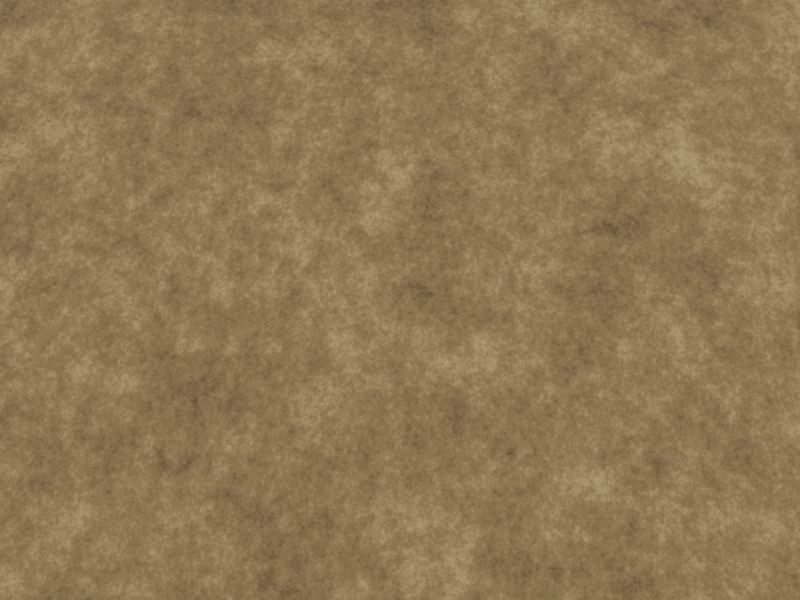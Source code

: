 # Source: Generator_manual.blend  (saved by Blender 3.6.13; exported with 4.5.12 LTS)
import bpy
from mathutils import Matrix  # noqa: F401  (used for matrix-valued properties, if any)

bpy.ops.wm.read_factory_settings(use_empty=True)
scene = bpy.context.scene
scene.name = 'Scene'

# ---- collections
col_collection = bpy.data.collections.new('Collection'); scene.collection.children.link(col_collection)
col_models = bpy.data.collections.new('Models'); scene.collection.children.link(col_models)
col_models.hide_render = True
col_output = bpy.data.collections.new('Output'); scene.collection.children.link(col_output)

# ---- materials (node trees are filled in below, after node groups)
mat_background = bpy.data.materials.new('Background')
mat_background.use_transparent_shadow = False
mat_background.diffuse_color = (1.0, 1.0, 1.0, 1.0)

# ---- material node trees
mat_background.use_nodes = True; mat_background.node_tree.nodes.clear()
_N = mat_background.node_tree.nodes; _L = mat_background.node_tree.links
n0 = _N.new('ShaderNodeOutputMaterial'); n0.name = 'Material Output'; n0.location = (576, 300)
n1 = _N.new('ShaderNodeBsdfPrincipled'); n1.name = 'Principled BSDF'; n1.location = (259, 278)
n1.distribution = 'GGX'
n1.subsurface_method = 'RANDOM_WALK_SKIN'
n1.inputs[2].default_value = 1.0
n1.inputs[3].default_value = 1.45
n1.inputs[13].default_value = 0.2818
n1.inputs[27].default_value = (0.0, 0.0, 0.0, 1.0)
n1.inputs[28].default_value = 1.0
n2 = _N.new('ShaderNodeTexWave'); n2.name = 'Wave Texture'; n2.location = (-515, 81)
n2.wave_type = 'RINGS'
n2.inputs[1].default_value = 10.8
n2.inputs[2].default_value = 7.9
n2.inputs[3].default_value = 1.0
n2.inputs[4].default_value = 2.4
n2.inputs[5].default_value = 0.6923
n2.inputs[6].default_value = 3.5
n3 = _N.new('ShaderNodeTexNoise'); n3.name = 'Noise Texture'; n3.location = (-285, 200)
n3.inputs[2].default_value = -28.4
n3.inputs[3].default_value = 6.6
n3.inputs[4].default_value = 1.0
n4 = _N.new('ShaderNodeValToRGB'); n4.name = 'Color Ramp'; n4.location = (-89, 227)
while len(n4.color_ramp.elements) > 1: n4.color_ramp.elements.remove(n4.color_ramp.elements[-1])
n4.color_ramp.elements[0].position = 0.2773; n4.color_ramp.elements[0].color = (0.0, 0.0, 0.0, 1.0)
_e = n4.color_ramp.elements.new(0.5182); _e.color = (0.1732, 0.1059, 0.04028, 1.0)
_e = n4.color_ramp.elements.new(0.8409); _e.color = (0.5906, 0.4042, 0.1716, 1.0)
_L.new(n1.outputs[0], n0.inputs[0])
_L.new(n4.outputs[0], n1.inputs[0])
_L.new(n3.outputs[1], n4.inputs[0])
n0.is_active_output = True

# ---- world
world_world = bpy.data.worlds.new('World'); scene.world = world_world
world_world.use_nodes = True; world_world.node_tree.nodes.clear()
_N = world_world.node_tree.nodes; _L = world_world.node_tree.links
n0 = _N.new('ShaderNodeOutputWorld'); n0.name = 'World Output'; n0.location = (546, 300)
n1 = _N.new('ShaderNodeBackground'); n1.name = 'Background'; n1.location = (256, 300)
n2 = _N.new('ShaderNodeTexNoise'); n2.name = 'Noise Texture'; n2.location = (-304, 245)
n2.inputs[2].default_value = -15.0
n2.inputs[3].default_value = 6.3
n3 = _N.new('ShaderNodeValToRGB'); n3.name = 'Color Ramp'; n3.location = (-107, 298)
while len(n3.color_ramp.elements) > 1: n3.color_ramp.elements.remove(n3.color_ramp.elements[-1])
n3.color_ramp.elements[0].position = 0.3; n3.color_ramp.elements[0].color = (0.03098, 0.0634, 0.2508, 1.0)
_e = n3.color_ramp.elements.new(1.0); _e.color = (1.0, 1.0, 1.0, 1.0)
_L.new(n1.outputs[0], n0.inputs[0])
_L.new(n3.outputs[0], n1.inputs[0])
_L.new(n2.outputs[1], n3.inputs[0])
n0.is_active_output = True
world_world.color = (0.05088, 0.05088, 0.05088)
world_world.use_sun_shadow = False
world_world.sun_shadow_jitter_overblur = 0.0

# ---- cameras
cam_camera = bpy.data.cameras.new('Camera')
cam_camera.clip_end = 100.0
cam_camera.lens = 34.55
cam_camera.ortho_scale = 7.314
cam_camera.shift_x = -0.01058
cam_camera.shift_y = -0.001014

# ---- lights
light_light_001 = bpy.data.lights.new('Light.001', 'POINT')
light_light_001.transmission_factor = 0.0
light_light_001.energy = 400.0
light_light_001.shadow_soft_size = 0.1
light_light_001.shadow_maximum_resolution = 0.006
light_light_001.use_absolute_resolution = True
light_light_002 = bpy.data.lights.new('Light.002', 'POINT')
light_light_002.transmission_factor = 0.0
light_light_002.energy = 400.0
light_light_002.shadow_soft_size = 0.1
light_light_002.shadow_maximum_resolution = 0.006
light_light_002.use_absolute_resolution = True
light_light_003 = bpy.data.lights.new('Light.003', 'POINT')
light_light_003.transmission_factor = 0.0
light_light_003.energy = 400.0
light_light_003.shadow_soft_size = 0.1
light_light_003.shadow_maximum_resolution = 0.006
light_light_003.use_absolute_resolution = True
light_light_004 = bpy.data.lights.new('Light.004', 'POINT')
light_light_004.transmission_factor = 0.0
light_light_004.energy = 400.0
light_light_004.shadow_soft_size = 0.1
light_light_004.shadow_maximum_resolution = 0.006
light_light_004.use_absolute_resolution = True
light_light_005 = bpy.data.lights.new('Light.005', 'POINT')
light_light_005.transmission_factor = 0.0
light_light_005.energy = 400.0
light_light_005.shadow_soft_size = 0.1
light_light_005.shadow_maximum_resolution = 0.006
light_light_005.use_absolute_resolution = True
light_light_006 = bpy.data.lights.new('Light.006', 'POINT')
light_light_006.transmission_factor = 0.0
light_light_006.energy = 400.0
light_light_006.shadow_soft_size = 0.1
light_light_006.shadow_maximum_resolution = 0.006
light_light_006.use_absolute_resolution = True
light_light_007 = bpy.data.lights.new('Light.007', 'POINT')
light_light_007.transmission_factor = 0.0
light_light_007.energy = 400.0
light_light_007.shadow_soft_size = 0.1
light_light_007.shadow_maximum_resolution = 0.006
light_light_007.use_absolute_resolution = True
light_light = bpy.data.lights.new('Light', 'POINT')
light_light.transmission_factor = 0.0
light_light.energy = 400.0
light_light.shadow_soft_size = 0.1
light_light.shadow_maximum_resolution = 0.006
light_light.use_absolute_resolution = True

# ---- meshes
me_plane = bpy.data.meshes.new('Plane')
me_plane.from_pydata([(-1.0, -1.0, 0.0), (1.0, -1.0, 0.0), (-1.0, 1.0, 0.0), (1.0, 1.0, 0.0)], [], [(0, 1, 3, 2)])
_uv = me_plane.uv_layers.new(name='UVMap')
_uv.uv.foreach_set('vector', [0.0, 0.0, 1.0, 0.0, 1.0, 1.0, 0.0, 1.0])
me_plane.materials.append(mat_background)
me_plane.update()

# ---- objects
ob_light_001 = bpy.data.objects.new('Light.001', light_light_001)
ob_light_002 = bpy.data.objects.new('Light.002', light_light_002)
ob_light_003 = bpy.data.objects.new('Light.003', light_light_003)
ob_light_004 = bpy.data.objects.new('Light.004', light_light_004)
ob_light_005 = bpy.data.objects.new('Light.005', light_light_005)
ob_light_006 = bpy.data.objects.new('Light.006', light_light_006)
ob_light_007 = bpy.data.objects.new('Light.007', light_light_007)
ob_light = bpy.data.objects.new('Light', light_light)
ob_camera = bpy.data.objects.new('Camera', cam_camera)
ob_plane = bpy.data.objects.new('Plane', me_plane)

# ---- transforms, parenting, visibility, modifiers, constraints
ob_light_001.location = (-2.195, -2.247, 4.703)
ob_light_001.rotation_euler = (0.6503, 0.05522, 1.866)
ob_light_001.scale = (1.466, 1.466, 1.466)
ob_light_001.lock_rotations_4d = False
ob_light_001.empty_display_type = 'ARROWS'
ob_light_001.color = (0.0, 0.0, 0.0, 0.0)
ob_light_001.lineart.crease_threshold = 0.0
ob_light_002.location = (-2.454, 2.431, 3.643)
ob_light_002.rotation_euler = (0.6503, 0.05522, 1.866)
ob_light_002.scale = (1.466, 1.466, 1.466)
ob_light_002.lock_rotations_4d = False
ob_light_002.empty_display_type = 'ARROWS'
ob_light_002.color = (0.0, 0.0, 0.0, 0.0)
ob_light_002.lineart.crease_threshold = 0.0
ob_light_003.location = (2.755, -2.498, 4.046)
ob_light_003.rotation_euler = (0.6503, 0.05522, 1.866)
ob_light_003.scale = (1.466, 1.466, 1.466)
ob_light_003.lock_rotations_4d = False
ob_light_003.empty_display_type = 'ARROWS'
ob_light_003.color = (0.0, 0.0, 0.0, 0.0)
ob_light_003.lineart.crease_threshold = 0.0
ob_light_004.location = (11.1, -10.16, -3.002)
ob_light_004.rotation_euler = (0.6503, 0.05522, 1.866)
ob_light_004.scale = (5.998, 5.998, 5.998)
ob_light_004.lock_rotations_4d = False
ob_light_004.empty_display_type = 'ARROWS'
ob_light_004.color = (0.0, 0.0, 0.0, 0.0)
ob_light_004.lineart.crease_threshold = 0.0
ob_light_005.location = (-10.21, 10.01, -3.692)
ob_light_005.rotation_euler = (0.6503, 0.05522, 1.866)
ob_light_005.scale = (5.998, 5.998, 5.998)
ob_light_005.lock_rotations_4d = False
ob_light_005.empty_display_type = 'ARROWS'
ob_light_005.color = (0.0, 0.0, 0.0, 0.0)
ob_light_005.lineart.crease_threshold = 0.0
ob_light_006.location = (-9.148, -9.131, -3.545)
ob_light_006.rotation_euler = (0.6503, 0.05522, 1.866)
ob_light_006.scale = (5.998, 5.998, 5.998)
ob_light_006.lock_rotations_4d = False
ob_light_006.empty_display_type = 'ARROWS'
ob_light_006.color = (0.0, 0.0, 0.0, 0.0)
ob_light_006.lineart.crease_threshold = 0.0
ob_light_007.location = (8.469, 9.197, -3.11)
ob_light_007.rotation_euler = (0.6503, 0.05522, 1.866)
ob_light_007.scale = (5.998, 5.998, 5.998)
ob_light_007.lock_rotations_4d = False
ob_light_007.empty_display_type = 'ARROWS'
ob_light_007.color = (0.0, 0.0, 0.0, 0.0)
ob_light_007.lineart.crease_threshold = 0.0
ob_light.location = (2.111, 2.233, 3.518)
ob_light.rotation_euler = (0.6503, 0.05522, 1.866)
ob_light.scale = (1.466, 1.466, 1.466)
ob_light.lock_rotations_4d = False
ob_light.empty_display_type = 'ARROWS'
ob_light.color = (0.0, 0.0, 0.0, 0.0)
ob_light.lineart.crease_threshold = 0.0
ob_camera.location = (0.1537, 0.02232, 0.5652)
ob_camera.rotation_euler = (0.3714, 0.03158, 1.588)
ob_camera.lock_rotations_4d = False
ob_camera.empty_display_type = 'ARROWS'
ob_camera.color = (0.0, 0.0, 0.0, 0.0)
ob_camera.display_type = 'WIRE'
ob_camera.lineart.crease_threshold = 0.0
ob_plane.location = (0.0, 0.0, 0.0)
ob_plane.scale = (1.2, 1.2, 1.2)

# ---- collection membership
scene.collection.objects.link(ob_light_001)
scene.collection.objects.link(ob_light_002)
scene.collection.objects.link(ob_light_003)
scene.collection.objects.link(ob_light_004)
scene.collection.objects.link(ob_light_005)
scene.collection.objects.link(ob_light_006)
scene.collection.objects.link(ob_light_007)
col_collection.objects.link(ob_light)
col_collection.objects.link(ob_camera)
col_collection.objects.link(ob_plane)

# ---- scene / render settings (as saved in the file)
scene.camera = ob_camera
scene.frame_start = 1; scene.frame_end = 60; scene.frame_set(0)
scene.render.engine = 'BLENDER_EEVEE_NEXT'
scene.render.image_settings.color_mode = 'RGB'
scene.render.image_settings.color_depth = '16'
scene.render.resolution_x = 640
scene.render.resolution_y = 480
scene.cycles.sampling_pattern = 'TABULATED_SOBOL'
scene.eevee.taa_samples = 64
scene.view_settings.view_transform = 'Filmic'
bpy.context.view_layer.update()
